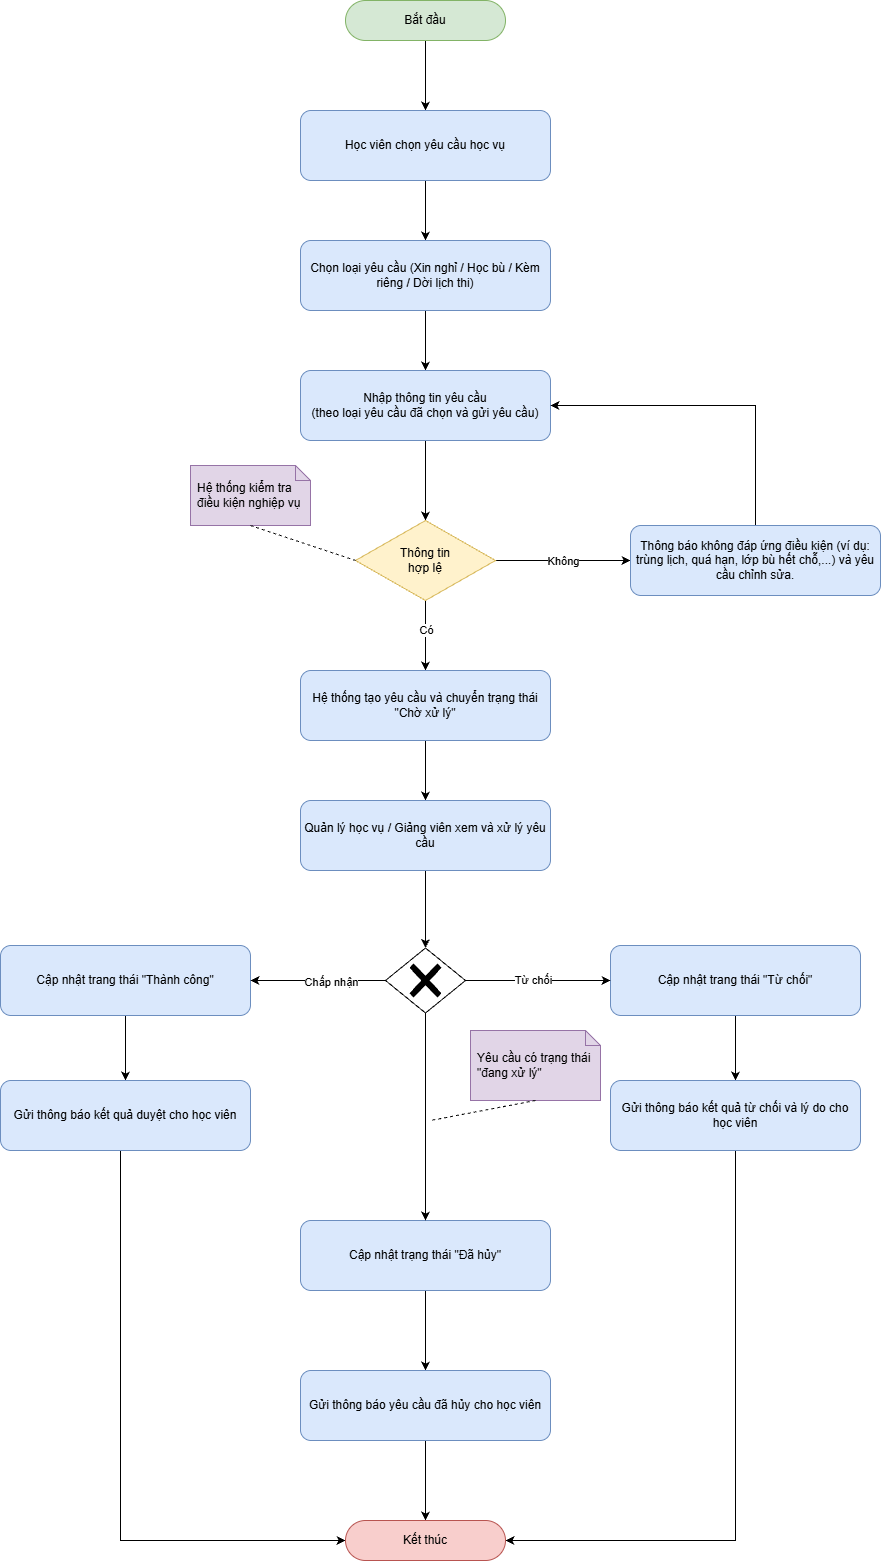

The diagram above was exported from draw.io. Its source (the exported page's mxGraphModel, read from the mxfile embedded in the PNG):
<mxGraphModel dx="2496" dy="1551" grid="0" gridSize="10" guides="1" tooltips="1" connect="1" arrows="1" fold="1" page="1" pageScale="1" pageWidth="850" pageHeight="1100" math="0" shadow="0">
  <root>
    <mxCell id="0" />
    <mxCell id="1" parent="0" />
    <mxCell id="mMft_vUXS4n5FZ4htPGf-23" edge="1" parent="1" source="mMft_vUXS4n5FZ4htPGf-1" style="edgeStyle=orthogonalEdgeStyle;rounded=0;orthogonalLoop=1;jettySize=auto;html=1;" target="mMft_vUXS4n5FZ4htPGf-2">
      <mxGeometry relative="1" as="geometry" />
    </mxCell>
    <mxCell id="mMft_vUXS4n5FZ4htPGf-1" parent="1" style="rounded=1;arcSize=50;whiteSpace=wrap;html=1;fillColor=#d5e8d4;strokeColor=#82b366;fontSize=12;" value="Bắt đầu" vertex="1">
      <mxGeometry height="40" width="160" x="385" y="220" as="geometry" />
    </mxCell>
    <mxCell id="mMft_vUXS4n5FZ4htPGf-24" edge="1" parent="1" source="mMft_vUXS4n5FZ4htPGf-2" style="edgeStyle=orthogonalEdgeStyle;rounded=0;orthogonalLoop=1;jettySize=auto;html=1;" target="mMft_vUXS4n5FZ4htPGf-3">
      <mxGeometry relative="1" as="geometry" />
    </mxCell>
    <mxCell id="mMft_vUXS4n5FZ4htPGf-2" parent="1" style="rounded=1;whiteSpace=wrap;html=1;fillColor=#dae8fc;strokeColor=#6c8ebf;" value="Học viên chọn yêu cầu học vụ" vertex="1">
      <mxGeometry height="70" width="250" x="340" y="330" as="geometry" />
    </mxCell>
    <mxCell id="mMft_vUXS4n5FZ4htPGf-25" edge="1" parent="1" source="mMft_vUXS4n5FZ4htPGf-3" style="edgeStyle=orthogonalEdgeStyle;rounded=0;orthogonalLoop=1;jettySize=auto;html=1;" target="mMft_vUXS4n5FZ4htPGf-4">
      <mxGeometry relative="1" as="geometry" />
    </mxCell>
    <mxCell id="mMft_vUXS4n5FZ4htPGf-3" parent="1" style="rounded=1;whiteSpace=wrap;html=1;fillColor=#dae8fc;strokeColor=#6c8ebf;" value="Chọn loại yêu cầu (Xin nghỉ / Học bù / Kèm riêng / Dời lịch thi)" vertex="1">
      <mxGeometry height="70" width="250" x="340" y="460" as="geometry" />
    </mxCell>
    <mxCell id="mMft_vUXS4n5FZ4htPGf-26" edge="1" parent="1" source="mMft_vUXS4n5FZ4htPGf-4" style="edgeStyle=orthogonalEdgeStyle;rounded=0;orthogonalLoop=1;jettySize=auto;html=1;" target="mMft_vUXS4n5FZ4htPGf-6">
      <mxGeometry relative="1" as="geometry" />
    </mxCell>
    <mxCell id="mMft_vUXS4n5FZ4htPGf-4" parent="1" style="rounded=1;whiteSpace=wrap;html=1;fillColor=#dae8fc;strokeColor=#6c8ebf;" value="Nhập thông tin yêu cầu&lt;div&gt;(theo loại yêu cầu đã chọn và gửi yêu cầu)&lt;/div&gt;" vertex="1">
      <mxGeometry height="70" width="250" x="340" y="590" as="geometry" />
    </mxCell>
    <mxCell id="mMft_vUXS4n5FZ4htPGf-27" edge="1" parent="1" source="mMft_vUXS4n5FZ4htPGf-6" style="edgeStyle=orthogonalEdgeStyle;rounded=0;orthogonalLoop=1;jettySize=auto;html=1;" target="mMft_vUXS4n5FZ4htPGf-8">
      <mxGeometry relative="1" as="geometry" />
    </mxCell>
    <mxCell id="8mxVf8-wlqaov5yhJb3D-2" connectable="0" parent="mMft_vUXS4n5FZ4htPGf-27" style="edgeLabel;html=1;align=center;verticalAlign=middle;resizable=0;points=[];" value="Có" vertex="1">
      <mxGeometry relative="1" x="-0.1714" as="geometry">
        <mxPoint as="offset" />
      </mxGeometry>
    </mxCell>
    <mxCell id="mMft_vUXS4n5FZ4htPGf-28" edge="1" parent="1" source="mMft_vUXS4n5FZ4htPGf-6" style="edgeStyle=orthogonalEdgeStyle;rounded=0;orthogonalLoop=1;jettySize=auto;html=1;" target="mMft_vUXS4n5FZ4htPGf-12">
      <mxGeometry relative="1" as="geometry" />
    </mxCell>
    <mxCell id="8mxVf8-wlqaov5yhJb3D-1" connectable="0" parent="mMft_vUXS4n5FZ4htPGf-28" style="edgeLabel;html=1;align=center;verticalAlign=middle;resizable=0;points=[];" value="Không" vertex="1">
      <mxGeometry relative="1" x="-0.0016" as="geometry">
        <mxPoint as="offset" />
      </mxGeometry>
    </mxCell>
    <mxCell id="mMft_vUXS4n5FZ4htPGf-6" parent="1" style="rhombus;whiteSpace=wrap;html=1;fillColor=#fff2cc;strokeColor=#d6b656;" value="Thông tin&lt;div&gt;hợp lệ&lt;/div&gt;" vertex="1">
      <mxGeometry height="80" width="140" x="395" y="740" as="geometry" />
    </mxCell>
    <mxCell id="mMft_vUXS4n5FZ4htPGf-29" edge="1" parent="1" source="mMft_vUXS4n5FZ4htPGf-8" style="edgeStyle=orthogonalEdgeStyle;rounded=0;orthogonalLoop=1;jettySize=auto;html=1;" target="mMft_vUXS4n5FZ4htPGf-13">
      <mxGeometry relative="1" as="geometry" />
    </mxCell>
    <mxCell id="mMft_vUXS4n5FZ4htPGf-8" parent="1" style="rounded=1;whiteSpace=wrap;html=1;fillColor=#dae8fc;strokeColor=#6c8ebf;" value="Hệ thống tạo yêu cầu và chuyển trạng thái &quot;Chờ xử lý&quot;" vertex="1">
      <mxGeometry height="70" width="250" x="340" y="890" as="geometry" />
    </mxCell>
    <mxCell id="mMft_vUXS4n5FZ4htPGf-9" parent="1" style="shape=note;size=15;spacingLeft=5;align=left;whiteSpace=wrap;fillColor=#e1d5e7;strokeColor=#9673a6;" value="Hệ thống kiểm tra điều kiện nghiệp vụ" vertex="1">
      <mxGeometry height="60" width="120" x="230" y="685" as="geometry" />
    </mxCell>
    <mxCell id="mMft_vUXS4n5FZ4htPGf-11" edge="1" parent="1" source="mMft_vUXS4n5FZ4htPGf-9" style="edgeStyle=none;html=1;endArrow=none;rounded=0;labelBackgroundColor=none;dashed=1;exitX=0.5;exitY=1;entryX=0;entryY=0.5;entryDx=0;entryDy=0;" target="mMft_vUXS4n5FZ4htPGf-6" value="">
      <mxGeometry relative="1" as="geometry">
        <mxPoint x="270" y="770" as="targetPoint" />
      </mxGeometry>
    </mxCell>
    <mxCell id="mMft_vUXS4n5FZ4htPGf-44" edge="1" parent="1" source="mMft_vUXS4n5FZ4htPGf-12" style="edgeStyle=orthogonalEdgeStyle;rounded=0;orthogonalLoop=1;jettySize=auto;html=1;exitX=0.5;exitY=0;exitDx=0;exitDy=0;entryX=1;entryY=0.5;entryDx=0;entryDy=0;" target="mMft_vUXS4n5FZ4htPGf-4">
      <mxGeometry relative="1" as="geometry" />
    </mxCell>
    <mxCell id="mMft_vUXS4n5FZ4htPGf-12" parent="1" style="rounded=1;whiteSpace=wrap;html=1;fillColor=#dae8fc;strokeColor=#6c8ebf;" value="Thông báo không đáp ứng điều kiện (ví dụ: trùng lịch, quá hạn, lớp bù hết chỗ,...) và yêu cầu chỉnh sửa." vertex="1">
      <mxGeometry height="70" width="250" x="670" y="745" as="geometry" />
    </mxCell>
    <mxCell id="8mxVf8-wlqaov5yhJb3D-6" edge="1" parent="1" source="mMft_vUXS4n5FZ4htPGf-13" style="edgeStyle=orthogonalEdgeStyle;rounded=0;orthogonalLoop=1;jettySize=auto;html=1;" target="8mxVf8-wlqaov5yhJb3D-3">
      <mxGeometry relative="1" as="geometry" />
    </mxCell>
    <mxCell id="mMft_vUXS4n5FZ4htPGf-13" parent="1" style="rounded=1;whiteSpace=wrap;html=1;fillColor=#dae8fc;strokeColor=#6c8ebf;" value="Quản lý học vụ / Giảng viên xem và xử lý yêu cầu" vertex="1">
      <mxGeometry height="70" width="250" x="340" y="1020" as="geometry" />
    </mxCell>
    <mxCell id="mMft_vUXS4n5FZ4htPGf-34" edge="1" parent="1" source="mMft_vUXS4n5FZ4htPGf-15" style="edgeStyle=orthogonalEdgeStyle;rounded=0;orthogonalLoop=1;jettySize=auto;html=1;" target="mMft_vUXS4n5FZ4htPGf-18">
      <mxGeometry relative="1" as="geometry" />
    </mxCell>
    <mxCell id="mMft_vUXS4n5FZ4htPGf-15" parent="1" style="rounded=1;whiteSpace=wrap;html=1;fillColor=#dae8fc;strokeColor=#6c8ebf;" value="Cập nhật trang thái &quot;Từ chối&quot;" vertex="1">
      <mxGeometry height="70" width="250" x="650" y="1165" as="geometry" />
    </mxCell>
    <mxCell id="mMft_vUXS4n5FZ4htPGf-33" edge="1" parent="1" source="mMft_vUXS4n5FZ4htPGf-16" style="edgeStyle=orthogonalEdgeStyle;rounded=0;orthogonalLoop=1;jettySize=auto;html=1;" target="mMft_vUXS4n5FZ4htPGf-17">
      <mxGeometry relative="1" as="geometry" />
    </mxCell>
    <mxCell id="mMft_vUXS4n5FZ4htPGf-16" parent="1" style="rounded=1;whiteSpace=wrap;html=1;fillColor=#dae8fc;strokeColor=#6c8ebf;" value="Cập nhật trang thái &quot;Thành công&quot;" vertex="1">
      <mxGeometry height="70" width="250" x="40" y="1165" as="geometry" />
    </mxCell>
    <mxCell id="mMft_vUXS4n5FZ4htPGf-36" edge="1" parent="1" source="mMft_vUXS4n5FZ4htPGf-17" style="edgeStyle=orthogonalEdgeStyle;rounded=0;orthogonalLoop=1;jettySize=auto;html=1;entryX=0;entryY=0.5;entryDx=0;entryDy=0;" target="mMft_vUXS4n5FZ4htPGf-22">
      <mxGeometry relative="1" as="geometry">
        <Array as="points">
          <mxPoint x="160" y="1760" />
        </Array>
      </mxGeometry>
    </mxCell>
    <mxCell id="mMft_vUXS4n5FZ4htPGf-17" parent="1" style="rounded=1;whiteSpace=wrap;html=1;fillColor=#dae8fc;strokeColor=#6c8ebf;" value="Gửi thông báo kết quả duyệt cho học viên" vertex="1">
      <mxGeometry height="70" width="250" x="40" y="1300" as="geometry" />
    </mxCell>
    <mxCell id="mMft_vUXS4n5FZ4htPGf-35" edge="1" parent="1" source="mMft_vUXS4n5FZ4htPGf-18" style="edgeStyle=orthogonalEdgeStyle;rounded=0;orthogonalLoop=1;jettySize=auto;html=1;entryX=1;entryY=0.5;entryDx=0;entryDy=0;" target="mMft_vUXS4n5FZ4htPGf-22">
      <mxGeometry relative="1" as="geometry">
        <Array as="points">
          <mxPoint x="775" y="1760" />
        </Array>
      </mxGeometry>
    </mxCell>
    <mxCell id="mMft_vUXS4n5FZ4htPGf-18" parent="1" style="rounded=1;whiteSpace=wrap;html=1;fillColor=#dae8fc;strokeColor=#6c8ebf;" value="Gửi thông báo kết quả từ chối và lý do cho học viên" vertex="1">
      <mxGeometry height="70" width="250" x="650" y="1300" as="geometry" />
    </mxCell>
    <mxCell id="mMft_vUXS4n5FZ4htPGf-38" edge="1" parent="1" source="mMft_vUXS4n5FZ4htPGf-19" style="edgeStyle=orthogonalEdgeStyle;rounded=0;orthogonalLoop=1;jettySize=auto;html=1;" target="mMft_vUXS4n5FZ4htPGf-20">
      <mxGeometry relative="1" as="geometry" />
    </mxCell>
    <mxCell id="mMft_vUXS4n5FZ4htPGf-19" parent="1" style="rounded=1;whiteSpace=wrap;html=1;fillColor=#dae8fc;strokeColor=#6c8ebf;" value="Cập nhật trạng thái &quot;Đã hủy&quot;" vertex="1">
      <mxGeometry height="70" width="250" x="340" y="1440" as="geometry" />
    </mxCell>
    <mxCell id="mMft_vUXS4n5FZ4htPGf-39" edge="1" parent="1" source="mMft_vUXS4n5FZ4htPGf-20" style="edgeStyle=orthogonalEdgeStyle;rounded=0;orthogonalLoop=1;jettySize=auto;html=1;" target="mMft_vUXS4n5FZ4htPGf-22">
      <mxGeometry relative="1" as="geometry" />
    </mxCell>
    <mxCell id="mMft_vUXS4n5FZ4htPGf-20" parent="1" style="rounded=1;whiteSpace=wrap;html=1;fillColor=#dae8fc;strokeColor=#6c8ebf;" value="Gửi thông báo yêu cầu đã hủy cho học viên" vertex="1">
      <mxGeometry height="70" width="250" x="340" y="1590" as="geometry" />
    </mxCell>
    <mxCell id="mMft_vUXS4n5FZ4htPGf-22" parent="1" style="rounded=1;arcSize=50;whiteSpace=wrap;html=1;fillColor=#f8cecc;strokeColor=#b85450;fontSize=12;" value="Kết thúc" vertex="1">
      <mxGeometry height="40" width="160" x="385" y="1740" as="geometry" />
    </mxCell>
    <mxCell id="mMft_vUXS4n5FZ4htPGf-41" parent="1" style="shape=note;size=15;spacingLeft=5;align=left;whiteSpace=wrap;fillColor=#e1d5e7;strokeColor=#9673a6;" value="Yêu cầu có trạng thái &quot;đang xử lý&quot;" vertex="1">
      <mxGeometry height="70" width="130" x="510" y="1250" as="geometry" />
    </mxCell>
    <mxCell id="mMft_vUXS4n5FZ4htPGf-43" edge="1" parent="1" source="mMft_vUXS4n5FZ4htPGf-41" style="edgeStyle=none;html=1;endArrow=none;rounded=0;labelBackgroundColor=none;dashed=1;exitX=0.5;exitY=1;" value="">
      <mxGeometry relative="1" as="geometry">
        <mxPoint x="470" y="1340" as="targetPoint" />
      </mxGeometry>
    </mxCell>
    <mxCell id="8mxVf8-wlqaov5yhJb3D-4" edge="1" parent="1" source="8mxVf8-wlqaov5yhJb3D-3" style="edgeStyle=orthogonalEdgeStyle;rounded=0;orthogonalLoop=1;jettySize=auto;html=1;" target="mMft_vUXS4n5FZ4htPGf-15">
      <mxGeometry relative="1" as="geometry" />
    </mxCell>
    <mxCell id="8mxVf8-wlqaov5yhJb3D-8" connectable="0" parent="8mxVf8-wlqaov5yhJb3D-4" style="edgeLabel;html=1;align=center;verticalAlign=middle;resizable=0;points=[];" value="Từ chối" vertex="1">
      <mxGeometry relative="1" x="-0.0851" y="1" as="geometry">
        <mxPoint as="offset" />
      </mxGeometry>
    </mxCell>
    <mxCell id="8mxVf8-wlqaov5yhJb3D-5" edge="1" parent="1" source="8mxVf8-wlqaov5yhJb3D-3" style="edgeStyle=orthogonalEdgeStyle;rounded=0;orthogonalLoop=1;jettySize=auto;html=1;" target="mMft_vUXS4n5FZ4htPGf-16">
      <mxGeometry relative="1" as="geometry" />
    </mxCell>
    <mxCell id="8mxVf8-wlqaov5yhJb3D-9" connectable="0" parent="8mxVf8-wlqaov5yhJb3D-5" style="edgeLabel;html=1;align=center;verticalAlign=middle;resizable=0;points=[];" value="Chấp nhận" vertex="1">
      <mxGeometry relative="1" x="-0.1605" y="1" as="geometry">
        <mxPoint as="offset" />
      </mxGeometry>
    </mxCell>
    <mxCell id="8mxVf8-wlqaov5yhJb3D-7" edge="1" parent="1" source="8mxVf8-wlqaov5yhJb3D-3" style="edgeStyle=orthogonalEdgeStyle;rounded=0;orthogonalLoop=1;jettySize=auto;html=1;" target="mMft_vUXS4n5FZ4htPGf-19">
      <mxGeometry relative="1" as="geometry" />
    </mxCell>
    <mxCell id="8mxVf8-wlqaov5yhJb3D-3" parent="1" style="points=[[0.25,0.25,0],[0.5,0,0],[0.75,0.25,0],[1,0.5,0],[0.75,0.75,0],[0.5,1,0],[0.25,0.75,0],[0,0.5,0]];shape=mxgraph.bpmn.gateway2;html=1;verticalLabelPosition=bottom;labelBackgroundColor=#ffffff;verticalAlign=top;align=center;perimeter=rhombusPerimeter;outlineConnect=0;outline=none;symbol=none;gwType=exclusive;" value="" vertex="1">
      <mxGeometry height="65" width="80" x="425" y="1167.5" as="geometry" />
    </mxCell>
  </root>
</mxGraphModel>